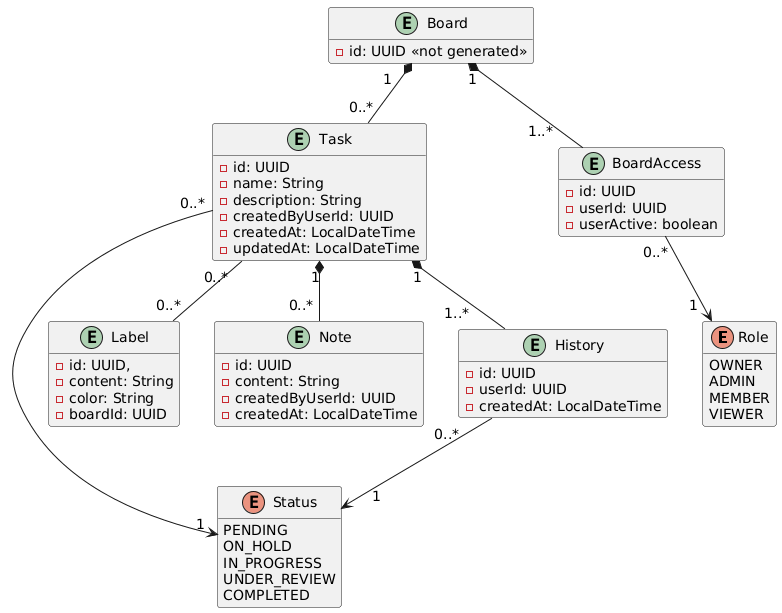

The diagram above was rendered by PlantUML. Its source (embedded in the PNG):
@startuml
hide methods
skinparam ArrowFontSize 14

' =========================================================
' Datos provenientes indirectamente de PROJECT
' =========================================================

' OWNER representa al usuario administrador del workspace.
'
' boardId hace referencia a un board administrado por
' PROJECT. No es una FK hacia una entidad Board de TASK.
enum Role {
  OWNER
  ADMIN
  MEMBER
  VIEWER
}

entity BoardAccess {
  - id: UUID
  '- boardId: UUID
  - userId: UUID
  - userActive: boolean
}


'El ID de la entidad Board no es generado automaticamente, se
'toma el ID del Board generado en el microservicio Project, es
'por ello que se coloca <<not generated>>
entity Board {
  - id: UUID <<not generated>>
}


' =========================================================
' Entidades propias de WORKFLOW
' =========================================================

'El valor por defecto del estado es PENDING
enum Status {
  PENDING 
  ON_HOLD
  IN_PROGRESS
  UNDER_REVIEW
  COMPLETED
}

entity Task {
  - id: UUID
  - name: String
  - description: String
  - createdByUserId: UUID
  - createdAt: LocalDateTime
  - updatedAt: LocalDateTime
}

entity Label {
  - id: UUID,
  - content: String
  - color: String
  - boardId: UUID
}

entity Note {
  - id: UUID
  - content: String
  - createdByUserId: UUID
  - createdAt: LocalDateTime
}


' Historial de estados de Task.
' Al crear una Task, se crea también su primer History.

entity History {
  - id: UUID
  - userId: UUID
  - createdAt: LocalDateTime
}


' =========================================================
' Relaciones
' =========================================================
'Una tarea puede tener ninguno, 1 o varios labels diferentes
Task "0..* " -- "0..*" Label
Task "1" *-- "0..* " Note
Task "1" *-- "1..*     " History

Task "0..*" -> "1 " Status
History " 0..*    " --> "     1  " Status

Board "1" *-- "1..*    " BoardAccess
Board " 1   " *-- "0..*" Task
BoardAccess "0..*" --> "1  " Role
@enduml